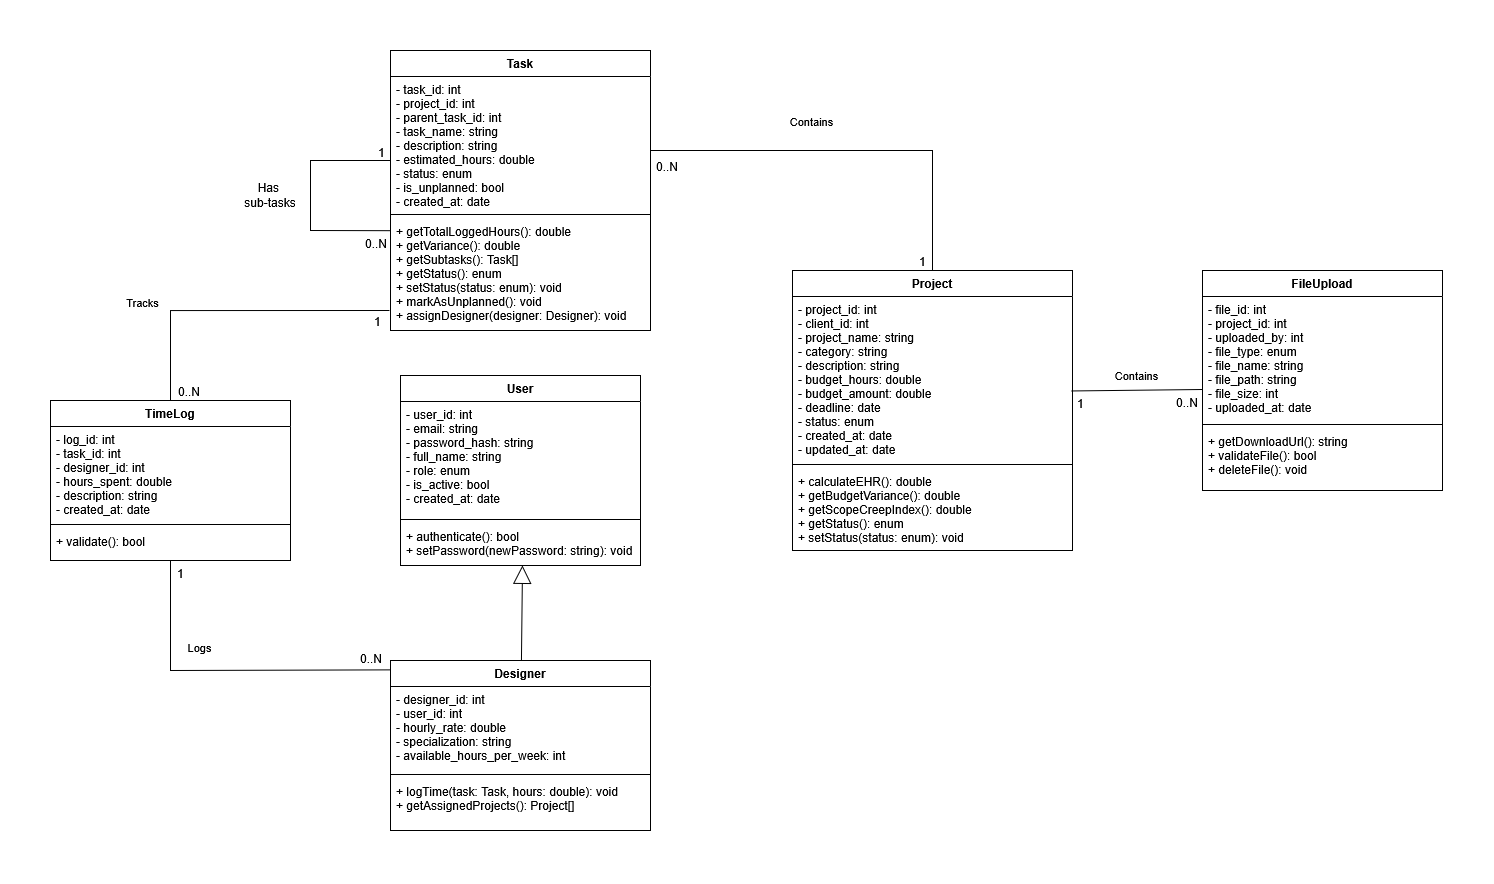

The diagram above was exported from draw.io. Its source (the exported page's mxGraphModel, read from the mxfile embedded in the PNG):
<mxGraphModel dx="3005" dy="1040" grid="1" gridSize="10" guides="1" tooltips="1" connect="1" arrows="1" fold="1" page="1" pageScale="1" pageWidth="1600" pageHeight="1200" math="0" shadow="0">
  <root>
    <mxCell id="0" />
    <mxCell id="1" parent="0" />
    <mxCell id="user" parent="1" style="swimlane;fontStyle=1;align=center;verticalAlign=top;childLayout=stackLayout;horizontal=1;startSize=26;horizontalStack=0;resizeParent=1;resizeParentMax=0;resizeLast=0;collapsible=1;marginBottom=0;swimlaneFillColor=default;" value="User" vertex="1">
      <mxGeometry height="190" width="240" x="-270" y="585" as="geometry" />
    </mxCell>
    <mxCell id="user-attrs" parent="user" style="text;strokeColor=none;fillColor=none;align=left;verticalAlign=top;spacingLeft=4;spacingRight=4;overflow=hidden;rotatable=0;points=[[0,0.5],[1,0.5]];portConstraint=eastwest;" value="- user_id: int&#10;- email: string&#10;- password_hash: string&#10;- full_name: string&#10;- role: enum&#10;- is_active: bool&#10;- created_at: date" vertex="1">
      <mxGeometry height="114" width="240" y="26" as="geometry" />
    </mxCell>
    <mxCell id="user-line" parent="user" style="line;strokeWidth=1;fillColor=none;align=left;verticalAlign=middle;spacingTop=-1;spacingLeft=3;spacingRight=3;rotatable=0;labelPosition=right;points=[];portConstraint=eastwest;" value="" vertex="1">
      <mxGeometry height="8" width="240" y="140" as="geometry" />
    </mxCell>
    <mxCell id="user-methods" parent="user" style="text;strokeColor=none;fillColor=none;align=left;verticalAlign=top;spacingLeft=4;spacingRight=4;overflow=hidden;rotatable=0;points=[[0,0.5],[1,0.5]];portConstraint=eastwest;" value="+ authenticate(): bool&#10;+ setPassword(newPassword: string): void" vertex="1">
      <mxGeometry height="42" width="240" y="148" as="geometry" />
    </mxCell>
    <mxCell id="designer" parent="1" style="swimlane;fontStyle=1;align=center;verticalAlign=top;childLayout=stackLayout;horizontal=1;startSize=26;horizontalStack=0;resizeParent=1;resizeParentMax=0;resizeLast=0;collapsible=1;marginBottom=0;swimlaneFillColor=default;" value="Designer" vertex="1">
      <mxGeometry height="170" width="260" x="-280" y="870" as="geometry" />
    </mxCell>
    <mxCell id="designer-attrs" parent="designer" style="text;strokeColor=none;fillColor=none;align=left;verticalAlign=top;spacingLeft=4;spacingRight=4;overflow=hidden;rotatable=0;points=[[0,0.5],[1,0.5]];portConstraint=eastwest;" value="- designer_id: int&#10;- user_id: int&#10;- hourly_rate: double&#10;- specialization: string&#10;- available_hours_per_week: int" vertex="1">
      <mxGeometry height="84" width="260" y="26" as="geometry" />
    </mxCell>
    <mxCell id="designer-line" parent="designer" style="line;strokeWidth=1;fillColor=none;align=left;verticalAlign=middle;spacingTop=-1;spacingLeft=3;spacingRight=3;rotatable=0;labelPosition=right;points=[];portConstraint=eastwest;" value="" vertex="1">
      <mxGeometry height="8" width="260" y="110" as="geometry" />
    </mxCell>
    <mxCell id="designer-methods" parent="designer" style="text;strokeColor=none;fillColor=none;align=left;verticalAlign=top;spacingLeft=4;spacingRight=4;overflow=hidden;rotatable=0;points=[[0,0.5],[1,0.5]];portConstraint=eastwest;" value="+ logTime(task: Task, hours: double): void&#10;+ getAssignedProjects(): Project[]" vertex="1">
      <mxGeometry height="52" width="260" y="118" as="geometry" />
    </mxCell>
    <mxCell id="project" parent="1" style="swimlane;fontStyle=1;align=center;verticalAlign=top;childLayout=stackLayout;horizontal=1;startSize=26;horizontalStack=0;resizeParent=1;resizeParentMax=0;resizeLast=0;collapsible=1;marginBottom=0;swimlaneFillColor=default;" value="Project" vertex="1">
      <mxGeometry height="280" width="280" x="122" y="480.0000000000001" as="geometry" />
    </mxCell>
    <mxCell id="project-attrs" parent="project" style="text;strokeColor=none;fillColor=none;align=left;verticalAlign=top;spacingLeft=4;spacingRight=4;overflow=hidden;rotatable=0;points=[[0,0.5],[1,0.5]];portConstraint=eastwest;" value="- project_id: int&#10;- client_id: int&#10;- project_name: string&#10;- category: string&#10;- description: string&#10;- budget_hours: double&#10;- budget_amount: double&#10;- deadline: date&#10;- status: enum&#10;- created_at: date&#10;- updated_at: date&#10;" vertex="1">
      <mxGeometry height="164" width="280" y="26" as="geometry" />
    </mxCell>
    <mxCell id="project-line" parent="project" style="line;strokeWidth=1;fillColor=none;align=left;verticalAlign=middle;spacingTop=-1;spacingLeft=3;spacingRight=3;rotatable=0;labelPosition=right;points=[];portConstraint=eastwest;" value="" vertex="1">
      <mxGeometry height="8" width="280" y="190" as="geometry" />
    </mxCell>
    <mxCell id="project-methods" parent="project" style="text;strokeColor=none;fillColor=none;align=left;verticalAlign=top;spacingLeft=4;spacingRight=4;overflow=hidden;rotatable=0;points=[[0,0.5],[1,0.5]];portConstraint=eastwest;" value="+ calculateEHR(): double&#10;+ getBudgetVariance(): double&#10;+ getScopeCreepIndex(): double&#10;+ getStatus(): enum&#10;+ setStatus(status: enum): void" vertex="1">
      <mxGeometry height="82" width="280" y="198" as="geometry" />
    </mxCell>
    <mxCell id="task" parent="1" style="swimlane;fontStyle=1;align=center;verticalAlign=top;childLayout=stackLayout;horizontal=1;startSize=26;horizontalStack=0;resizeParent=1;resizeParentMax=0;resizeLast=0;collapsible=1;marginBottom=0;swimlaneFillColor=default;" value="Task" vertex="1">
      <mxGeometry height="280" width="260" x="-280" y="260.0000000000001" as="geometry" />
    </mxCell>
    <mxCell id="task-attrs" parent="task" style="text;strokeColor=none;fillColor=none;align=left;verticalAlign=top;spacingLeft=4;spacingRight=4;overflow=hidden;rotatable=0;points=[[0,0.5],[1,0.5]];portConstraint=eastwest;" value="- task_id: int&#10;- project_id: int&#10;- parent_task_id: int&#10;- task_name: string&#10;- description: string&#10;- estimated_hours: double&#10;- status: enum&#10;- is_unplanned: bool&#10;- created_at: date" vertex="1">
      <mxGeometry height="134" width="260" y="26" as="geometry" />
    </mxCell>
    <mxCell id="task-line" parent="task" style="line;strokeWidth=1;fillColor=none;align=left;verticalAlign=middle;spacingTop=-1;spacingLeft=3;spacingRight=3;rotatable=0;labelPosition=right;points=[];portConstraint=eastwest;" value="" vertex="1">
      <mxGeometry height="8" width="260" y="160" as="geometry" />
    </mxCell>
    <mxCell id="task-methods" parent="task" style="text;strokeColor=none;fillColor=none;align=left;verticalAlign=top;spacingLeft=4;spacingRight=4;overflow=hidden;rotatable=0;points=[[0,0.5],[1,0.5]];portConstraint=eastwest;" value="+ getTotalLoggedHours(): double&#10;+ getVariance(): double&#10;+ getSubtasks(): Task[]&#10;+ getStatus(): enum&#10;+ setStatus(status: enum): void&#10;+ markAsUnplanned(): void&#10;+ assignDesigner(designer: Designer): void" vertex="1">
      <mxGeometry height="112" width="260" y="168" as="geometry" />
    </mxCell>
    <mxCell id="lDXOHkm7GknJAwPKjsEc-2" edge="1" parent="task" source="task-methods" style="endArrow=none;html=1;rounded=0;entryX=0;entryY=0.627;entryDx=0;entryDy=0;entryPerimeter=0;exitX=0.001;exitY=0.109;exitDx=0;exitDy=0;exitPerimeter=0;" target="task-attrs" value="">
      <mxGeometry relative="1" as="geometry">
        <Array as="points">
          <mxPoint x="-80" y="179.9999999999999" />
          <mxPoint x="-80" y="109.99999999999989" />
        </Array>
        <mxPoint x="-20" y="169.9999999999999" as="sourcePoint" />
        <mxPoint x="-520" y="199.9999999999999" as="targetPoint" />
      </mxGeometry>
    </mxCell>
    <mxCell id="lDXOHkm7GknJAwPKjsEc-3" connectable="0" parent="lDXOHkm7GknJAwPKjsEc-2" style="resizable=0;html=1;whiteSpace=wrap;align=left;verticalAlign=bottom;" value="1" vertex="1">
      <mxGeometry relative="1" x="-1" as="geometry">
        <mxPoint x="-14" y="-71" as="offset" />
      </mxGeometry>
    </mxCell>
    <mxCell id="lDXOHkm7GknJAwPKjsEc-4" connectable="0" parent="lDXOHkm7GknJAwPKjsEc-2" style="resizable=0;html=1;whiteSpace=wrap;align=right;verticalAlign=bottom;" value="0..N" vertex="1">
      <mxGeometry relative="1" x="1" as="geometry">
        <mxPoint x="-3" y="90" as="offset" />
      </mxGeometry>
    </mxCell>
    <mxCell id="YBlQHOp1du8Q110OJFLZ-24" edge="1" parent="1" source="designer" style="endArrow=block;endSize=16;endFill=0;html=1;rounded=0;entryX=0.425;entryY=0.881;entryDx=0;entryDy=0;entryPerimeter=0;labelBorderColor=#CC99FF;fontColor=default;labelBackgroundColor=default;strokeColor=default;" value="">
      <mxGeometry relative="1" width="160" x="-1" y="136" as="geometry">
        <mxPoint x="-110" y="56" as="offset" />
        <mxPoint x="-148" y="840" as="sourcePoint" />
        <mxPoint x="-148" y="775.002" as="targetPoint" />
      </mxGeometry>
    </mxCell>
    <mxCell id="lDXOHkm7GknJAwPKjsEc-6" parent="1" style="text;html=1;whiteSpace=wrap;strokeColor=none;fillColor=none;align=center;verticalAlign=middle;rounded=0;" value="&lt;div&gt;Has&amp;nbsp;&lt;/div&gt;&lt;div&gt;sub-tasks&lt;/div&gt;" vertex="1">
      <mxGeometry height="30" width="60" x="-430" y="390" as="geometry" />
    </mxCell>
    <mxCell id="xwoqR_FtZ-phSVq9SqVu-1" parent="1" style="swimlane;fontStyle=1;align=center;verticalAlign=top;childLayout=stackLayout;horizontal=1;startSize=26;horizontalStack=0;resizeParent=1;resizeParentMax=0;resizeLast=0;collapsible=1;marginBottom=0;swimlaneFillColor=default;" value="FileUpload" vertex="1">
      <mxGeometry height="220" width="240" x="532" y="480" as="geometry" />
    </mxCell>
    <mxCell id="xwoqR_FtZ-phSVq9SqVu-2" parent="xwoqR_FtZ-phSVq9SqVu-1" style="text;strokeColor=none;fillColor=none;align=left;verticalAlign=top;spacingLeft=4;spacingRight=4;overflow=hidden;rotatable=0;points=[[0,0.5],[1,0.5]];portConstraint=eastwest;" value="- file_id: int&#10;- project_id: int&#10;- uploaded_by: int&#10;- file_type: enum&#10;- file_name: string&#10;- file_path: string&#10;- file_size: int&#10;- uploaded_at: date" vertex="1">
      <mxGeometry height="124" width="240" y="26" as="geometry" />
    </mxCell>
    <mxCell id="xwoqR_FtZ-phSVq9SqVu-3" parent="xwoqR_FtZ-phSVq9SqVu-1" style="line;strokeWidth=1;fillColor=none;align=left;verticalAlign=middle;spacingTop=-1;spacingLeft=3;spacingRight=3;rotatable=0;labelPosition=right;points=[];portConstraint=eastwest;" value="" vertex="1">
      <mxGeometry height="8" width="240" y="150" as="geometry" />
    </mxCell>
    <mxCell id="xwoqR_FtZ-phSVq9SqVu-4" parent="xwoqR_FtZ-phSVq9SqVu-1" style="text;strokeColor=none;fillColor=none;align=left;verticalAlign=top;spacingLeft=4;spacingRight=4;overflow=hidden;rotatable=0;points=[[0,0.5],[1,0.5]];portConstraint=eastwest;" value="+ getDownloadUrl(): string&#10;+ validateFile(): bool&#10;+ deleteFile(): void" vertex="1">
      <mxGeometry height="62" width="240" y="158" as="geometry" />
    </mxCell>
    <mxCell id="xwoqR_FtZ-phSVq9SqVu-5" edge="1" parent="1" source="project-attrs" style="endArrow=none;html=1;rounded=0;exitX=0.997;exitY=0.576;exitDx=0;exitDy=0;exitPerimeter=0;" value="">
      <mxGeometry relative="1" as="geometry">
        <Array as="points" />
        <mxPoint x="420" y="599" as="sourcePoint" />
        <mxPoint x="532" y="599" as="targetPoint" />
      </mxGeometry>
    </mxCell>
    <mxCell id="xwoqR_FtZ-phSVq9SqVu-6" connectable="0" parent="xwoqR_FtZ-phSVq9SqVu-5" style="resizable=0;html=1;whiteSpace=wrap;align=left;verticalAlign=bottom;" value="1" vertex="1">
      <mxGeometry relative="1" x="-1" as="geometry">
        <mxPoint x="4" y="20" as="offset" />
      </mxGeometry>
    </mxCell>
    <mxCell id="xwoqR_FtZ-phSVq9SqVu-7" connectable="0" parent="xwoqR_FtZ-phSVq9SqVu-5" style="resizable=0;html=1;whiteSpace=wrap;align=right;verticalAlign=bottom;" value="0..N" vertex="1">
      <mxGeometry relative="1" x="1" as="geometry">
        <mxPoint x="-4" y="20" as="offset" />
      </mxGeometry>
    </mxCell>
    <mxCell id="xwoqR_FtZ-phSVq9SqVu-14" edge="1" parent="1" style="endArrow=none;html=1;rounded=0;entryX=0.5;entryY=0;entryDx=0;entryDy=0;" target="project" value="">
      <mxGeometry relative="1" as="geometry">
        <Array as="points">
          <mxPoint x="262" y="360" />
        </Array>
        <mxPoint x="-20" y="360" as="sourcePoint" />
        <mxPoint x="292" y="360" as="targetPoint" />
      </mxGeometry>
    </mxCell>
    <mxCell id="xwoqR_FtZ-phSVq9SqVu-17" connectable="0" parent="1" style="edgeLabel;html=1;align=center;verticalAlign=middle;resizable=0;points=[];" value="Contains" vertex="1">
      <mxGeometry x="122" y="324" as="geometry">
        <mxPoint x="18" y="6" as="offset" />
      </mxGeometry>
    </mxCell>
    <mxCell id="xwoqR_FtZ-phSVq9SqVu-18" connectable="0" parent="1" style="resizable=0;html=1;whiteSpace=wrap;align=left;verticalAlign=bottom;" value="1" vertex="1">
      <mxGeometry x="254" y="473" as="geometry">
        <mxPoint x="-7" y="5" as="offset" />
      </mxGeometry>
    </mxCell>
    <mxCell id="xwoqR_FtZ-phSVq9SqVu-19" connectable="0" parent="1" style="resizable=0;html=1;whiteSpace=wrap;align=right;verticalAlign=bottom;" value="0..N" vertex="1">
      <mxGeometry x="7" y="383" as="geometry" />
    </mxCell>
    <mxCell id="xwoqR_FtZ-phSVq9SqVu-20" parent="1" style="swimlane;fontStyle=1;align=center;verticalAlign=top;childLayout=stackLayout;horizontal=1;startSize=26;horizontalStack=0;resizeParent=1;resizeParentMax=0;resizeLast=0;collapsible=1;marginBottom=0;swimlaneFillColor=default;" value="TimeLog" vertex="1">
      <mxGeometry height="160" width="240" x="-620" y="610" as="geometry" />
    </mxCell>
    <mxCell id="xwoqR_FtZ-phSVq9SqVu-21" parent="xwoqR_FtZ-phSVq9SqVu-20" style="text;strokeColor=none;fillColor=none;align=left;verticalAlign=top;spacingLeft=4;spacingRight=4;overflow=hidden;rotatable=0;points=[[0,0.5],[1,0.5]];portConstraint=eastwest;" value="- log_id: int&#10;- task_id: int&#10;- designer_id: int&#10;- hours_spent: double&#10;- description: string&#10;- created_at: date" vertex="1">
      <mxGeometry height="94" width="240" y="26" as="geometry" />
    </mxCell>
    <mxCell id="xwoqR_FtZ-phSVq9SqVu-22" parent="xwoqR_FtZ-phSVq9SqVu-20" style="line;strokeWidth=1;fillColor=none;align=left;verticalAlign=middle;spacingTop=-1;spacingLeft=3;spacingRight=3;rotatable=0;labelPosition=right;points=[];portConstraint=eastwest;" value="" vertex="1">
      <mxGeometry height="8" width="240" y="120" as="geometry" />
    </mxCell>
    <mxCell id="xwoqR_FtZ-phSVq9SqVu-23" parent="xwoqR_FtZ-phSVq9SqVu-20" style="text;strokeColor=none;fillColor=none;align=left;verticalAlign=top;spacingLeft=4;spacingRight=4;overflow=hidden;rotatable=0;points=[[0,0.5],[1,0.5]];portConstraint=eastwest;" value="+ validate(): bool" vertex="1">
      <mxGeometry height="32" width="240" y="128" as="geometry" />
    </mxCell>
    <mxCell id="xwoqR_FtZ-phSVq9SqVu-24" edge="1" parent="1" source="task-methods" style="endArrow=none;html=1;rounded=0;entryX=0.5;entryY=0;entryDx=0;entryDy=0;exitX=-0.004;exitY=0.821;exitDx=0;exitDy=0;exitPerimeter=0;" target="xwoqR_FtZ-phSVq9SqVu-20" value="">
      <mxGeometry relative="1" as="geometry">
        <Array as="points">
          <mxPoint x="-500" y="520" />
        </Array>
        <mxPoint x="-500" y="520" as="sourcePoint" />
        <mxPoint x="-290" y="580" as="targetPoint" />
      </mxGeometry>
    </mxCell>
    <mxCell id="xwoqR_FtZ-phSVq9SqVu-25" connectable="0" parent="xwoqR_FtZ-phSVq9SqVu-24" style="resizable=0;html=1;whiteSpace=wrap;align=left;verticalAlign=bottom;" value="1" vertex="1">
      <mxGeometry relative="1" x="-1" as="geometry">
        <mxPoint x="-17" y="19" as="offset" />
      </mxGeometry>
    </mxCell>
    <mxCell id="xwoqR_FtZ-phSVq9SqVu-26" connectable="0" parent="xwoqR_FtZ-phSVq9SqVu-24" style="resizable=0;html=1;whiteSpace=wrap;align=right;verticalAlign=bottom;" value="0..N" vertex="1">
      <mxGeometry relative="1" x="1" as="geometry">
        <mxPoint x="29" y="-3" as="offset" />
      </mxGeometry>
    </mxCell>
    <mxCell id="xwoqR_FtZ-phSVq9SqVu-27" edge="1" parent="1" source="xwoqR_FtZ-phSVq9SqVu-23" style="endArrow=none;html=1;rounded=0;entryX=0.001;entryY=0.055;entryDx=0;entryDy=0;entryPerimeter=0;" target="designer" value="">
      <mxGeometry relative="1" as="geometry">
        <Array as="points">
          <mxPoint x="-500" y="880" />
        </Array>
        <mxPoint x="-510" y="810" as="sourcePoint" />
        <mxPoint x="-382" y="860" as="targetPoint" />
      </mxGeometry>
    </mxCell>
    <mxCell id="xwoqR_FtZ-phSVq9SqVu-28" connectable="0" parent="xwoqR_FtZ-phSVq9SqVu-27" style="resizable=0;html=1;whiteSpace=wrap;align=left;verticalAlign=bottom;" value="1" vertex="1">
      <mxGeometry relative="1" x="-1" as="geometry">
        <mxPoint x="5" y="21" as="offset" />
      </mxGeometry>
    </mxCell>
    <mxCell id="xwoqR_FtZ-phSVq9SqVu-29" connectable="0" parent="xwoqR_FtZ-phSVq9SqVu-27" style="resizable=0;html=1;whiteSpace=wrap;align=right;verticalAlign=bottom;" value="0..N" vertex="1">
      <mxGeometry relative="1" x="1" as="geometry">
        <mxPoint x="-8" y="-4" as="offset" />
      </mxGeometry>
    </mxCell>
    <mxCell id="xwoqR_FtZ-phSVq9SqVu-30" connectable="0" parent="1" style="edgeLabel;html=1;align=center;verticalAlign=middle;resizable=0;points=[];" value="Logs" vertex="1">
      <mxGeometry x="-550" y="850" as="geometry">
        <mxPoint x="78" y="6" as="offset" />
      </mxGeometry>
    </mxCell>
    <mxCell id="xwoqR_FtZ-phSVq9SqVu-31" connectable="0" parent="1" style="edgeLabel;html=1;align=center;verticalAlign=middle;resizable=0;points=[];" value="Tracks" vertex="1">
      <mxGeometry x="-607" y="505" as="geometry">
        <mxPoint x="78" y="6" as="offset" />
      </mxGeometry>
    </mxCell>
    <mxCell id="xwoqR_FtZ-phSVq9SqVu-32" connectable="0" parent="1" style="edgeLabel;html=1;align=center;verticalAlign=middle;resizable=0;points=[];" value="Contains" vertex="1">
      <mxGeometry x="447" y="578" as="geometry">
        <mxPoint x="18" y="6" as="offset" />
      </mxGeometry>
    </mxCell>
  </root>
</mxGraphModel>